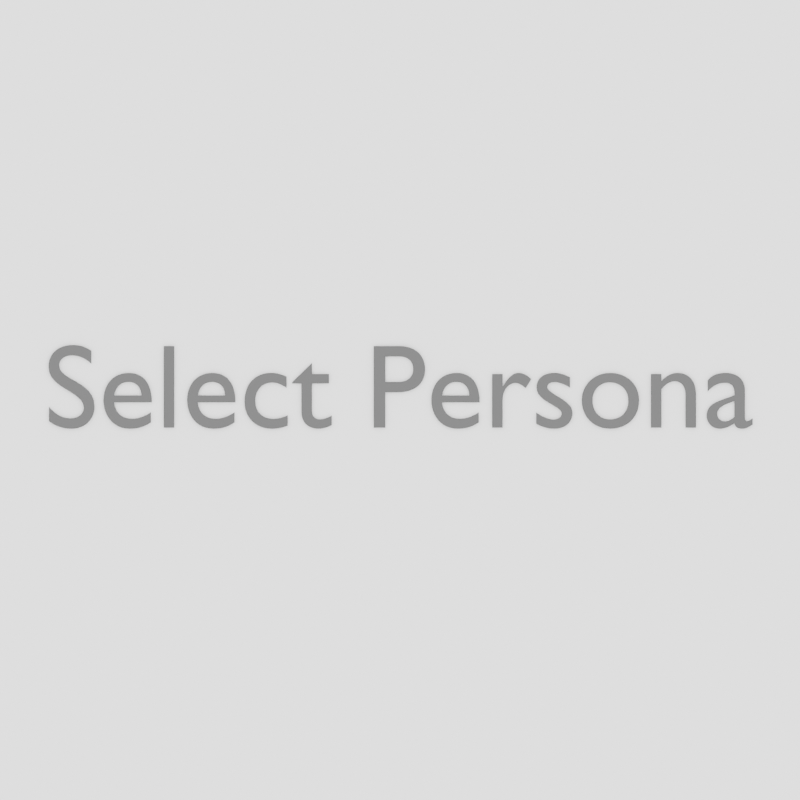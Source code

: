 # Source: default.blend  (saved by Blender 4.3.34; exported with 4.5.12 LTS)
import bpy
from mathutils import Matrix  # noqa: F401  (used for matrix-valued properties, if any)

bpy.ops.wm.read_factory_settings(use_empty=True)
scene = bpy.context.scene
scene.name = 'Scene'

# ---- collections
col_collection = bpy.data.collections.new('Collection'); scene.collection.children.link(col_collection)

# ---- materials (node trees are filled in below, after node groups)
mat_material_001 = bpy.data.materials.new('Material.001')
mat_material_002 = bpy.data.materials.new('Material.002')

# ---- material node trees
mat_material_001.use_nodes = True; mat_material_001.node_tree.nodes.clear()
_N = mat_material_001.node_tree.nodes; _L = mat_material_001.node_tree.links
n0 = _N.new('ShaderNodeBsdfPrincipled'); n0.name = 'Principled BSDF'; n0.location = (10, 300)
n1 = _N.new('ShaderNodeOutputMaterial'); n1.name = 'Material Output'; n1.location = (300, 300)
_L.new(n0.outputs[0], n1.inputs[0])
n1.is_active_output = True
mat_material_002.use_nodes = True; mat_material_002.node_tree.nodes.clear()
_N = mat_material_002.node_tree.nodes; _L = mat_material_002.node_tree.links
n0 = _N.new('ShaderNodeBsdfPrincipled'); n0.name = 'Principled BSDF'; n0.location = (10, 300)
n0.inputs[0].default_value = (0.06448, 0.06448, 0.06448, 1.0)
n1 = _N.new('ShaderNodeOutputMaterial'); n1.name = 'Material Output'; n1.location = (300, 300)
_L.new(n0.outputs[0], n1.inputs[0])
n1.is_active_output = True

# ---- world
world_world = bpy.data.worlds.new('World'); scene.world = world_world
world_world.use_nodes = True; world_world.node_tree.nodes.clear()
_N = world_world.node_tree.nodes; _L = world_world.node_tree.links
n0 = _N.new('ShaderNodeOutputWorld'); n0.name = 'World Output'; n0.location = (300, 300)
n1 = _N.new('ShaderNodeBackground'); n1.name = 'Background'; n1.location = (10, 300)
n1.inputs[0].default_value = (1.0, 1.0, 1.0, 1.0)
n1.inputs[1].default_value = 3.0
_L.new(n1.outputs[0], n0.inputs[0])
n0.is_active_output = True
world_world.color = (0.05088, 0.05088, 0.05088)
world_world.sun_shadow_jitter_overblur = 0.0

# ---- cameras
cam_camera = bpy.data.cameras.new('Camera')
cam_camera.type = 'ORTHO'
cam_camera.clip_end = 100.0
cam_camera.ortho_scale = 1.914

# ---- meshes
me_plane = bpy.data.meshes.new('Plane')
me_plane.from_pydata([(-1.0, -1.0, 0.0), (1.0, -1.0, 0.0), (-1.0, 1.0, 0.0), (1.0, 1.0, 0.0)], [], [(0, 1, 3, 2)])
_uv = me_plane.uv_layers.new(name='UVMap')
_uv.uv.foreach_set('vector', [0.0, 0.0, 1.0, 0.0, 1.0, 1.0, 0.0, 1.0])
me_plane.materials.append(mat_material_001)
me_plane.update()

# ---- curves / text
txt_text = bpy.data.curves.new('Text', 'FONT')
txt_text.dimensions = '2D'
txt_text.body = 'Select Persona'
txt_text.materials.append(mat_material_002)
txt_text.offset_x = -2.974
txt_text.offset_y = -0.2305

# ---- objects
ob_camera = bpy.data.objects.new('Camera', cam_camera)
ob_plane = bpy.data.objects.new('Plane', me_plane)
ob_text = bpy.data.objects.new('Text', txt_text)

# ---- transforms, parenting, visibility, modifiers, constraints
ob_camera.location = (0.0, -1.321, 0.0)
ob_camera.rotation_euler = (1.571, 0.0, 0.0)
ob_camera.lock_rotations_4d = False
ob_camera.empty_display_type = 'ARROWS'
ob_camera.color = (0.0, 0.0, 0.0, 0.0)
ob_camera.display_type = 'WIRE'
ob_camera.lineart.crease_threshold = 0.0
ob_plane.location = (0.0, 0.0, 0.0)
ob_plane.rotation_euler = (1.571, -0.0, 0.0)
ob_text.location = (0.0, -0.00646, 0.0)
ob_text.rotation_euler = (1.571, -0.0, 0.0)
ob_text.scale = (0.2867, 0.2867, 0.2867)

# ---- collection membership
col_collection.objects.link(ob_camera)
col_collection.objects.link(ob_plane)
col_collection.objects.link(ob_text)

# ---- scene / render settings (as saved in the file)
scene.camera = ob_camera
scene.frame_start = 1; scene.frame_end = 250; scene.frame_set(1)
scene.render.engine = 'BLENDER_EEVEE_NEXT'
scene.render.resolution_x = 512
scene.render.resolution_y = 512
bpy.context.view_layer.update()
